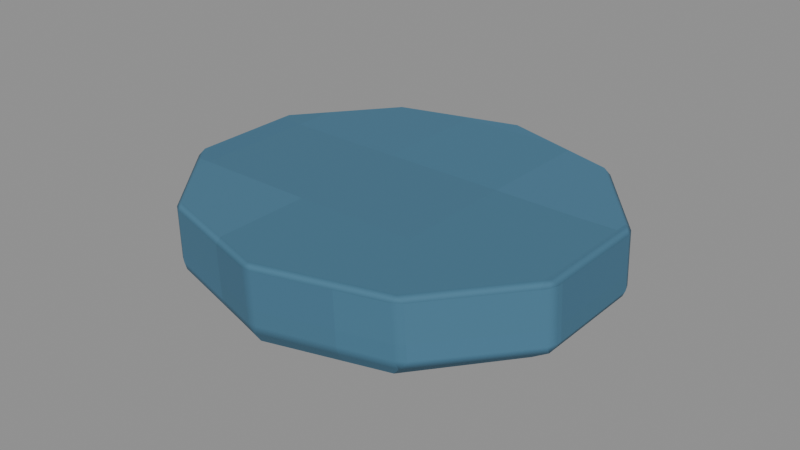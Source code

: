 # Source: Neck-lip.blend  (saved by Blender 4.3.34; exported with 4.5.12 LTS)
import bpy
from mathutils import Matrix  # noqa: F401  (used for matrix-valued properties, if any)

bpy.ops.wm.read_factory_settings(use_empty=True)
scene = bpy.context.scene
scene.name = 'Isolated part'

# ---- collections
col_part_neck_lip = bpy.data.collections.new('Part.Neck-lip'); scene.collection.children.link(col_part_neck_lip)

# ---- images (referenced by path relative to the original .blend; pixels are not part of the script)
import os
ASSET_DIR = os.environ.get("B2B_ASSET_DIR", "")  # directory of the original .blend (textures are referenced by path, not embedded)
HERE = os.path.dirname(os.path.abspath(__file__))  # packed textures are extracted next to this script under _unpacked/

def load_image(name, relpath, width, height, colorspace="sRGB"):
    """Load a texture the original file referenced (path relative to the .blend, or extracted next to this script)."""
    p = next((c for c in (os.path.join(HERE, relpath), os.path.join(ASSET_DIR, relpath)) if relpath and os.path.exists(c)), "")
    if p:
        img = bpy.data.images.load(p, check_existing=True)
        img.name = name
    else:  # same state as the original file: an image datablock whose file is absent (Cycles renders it pink)
        img = bpy.data.images.new(name, width, height)
        img.source = "FILE"
        img.filepath = "//" + (relpath or name)
    img.colorspace_settings.name = colorspace
    return img
img_minecraft___cobalt_glaze = load_image('Minecraft • Cobalt glaze', '_unpacked/Cobalt_glaze.f24bb91b.png', 32, 32, 'sRGB')

# ---- materials (node trees are filled in below, after node groups)
mat_minecraft___cobalt_glaze = bpy.data.materials.new('Minecraft / Cobalt glaze')
mat_minecraft___cobalt_glaze.diffuse_color = (0.2549, 0.4353, 0.5373, 1.0)

# ---- material node trees
mat_minecraft___cobalt_glaze.use_nodes = True; mat_minecraft___cobalt_glaze.node_tree.nodes.clear()
_N = mat_minecraft___cobalt_glaze.node_tree.nodes; _L = mat_minecraft___cobalt_glaze.node_tree.links
n0 = _N.new('ShaderNodeBsdfPrincipled'); n0.name = 'Principled BSDF'; n0.location = (10, 300)
n0.inputs[2].default_value = 0.85
n1 = _N.new('ShaderNodeOutputMaterial'); n1.name = 'Material Output'; n1.location = (300, 300)
n2 = _N.new('ShaderNodeTexImage'); n2.name = 'Image Texture'; n2.location = (-580, 280)
n2.image = img_minecraft___cobalt_glaze
n2.interpolation = 'Closest'
_L.new(n0.outputs[0], n1.inputs[0])
_L.new(n2.outputs[0], n0.inputs[0])
n1.is_active_output = True

# ---- meshes
me_baywashbottle_neck_lip_001 = bpy.data.meshes.new('BayWashBottle.Neck-lip.001')
me_baywashbottle_neck_lip_001.from_pydata([(0.05706, 0.0173, 0.0), (0.03527, 0.0453, 0.0), (0.0, 0.056, 0.0), (-0.03527, 0.0453, 0.0), (-0.05706, 0.0173, 0.0), (-0.05706, -0.0173, 0.0), (-0.03527, -0.0453, 0.0), (0.0, -0.056, 0.0), (0.03527, -0.0453, 0.0), (0.05706, -0.0173, 0.0), (0.06562, 0.01854, 0.006), (0.04056, 0.04854, 0.006), (0.0, 0.06, 0.006), (-0.04056, 0.04854, 0.006), (-0.06562, 0.01854, 0.006), (-0.06562, -0.01854, 0.006), (-0.04056, -0.04854, 0.006), (0.0, -0.06, 0.006), (0.04056, -0.04854, 0.006), (0.06562, -0.01854, 0.006), (0.06467, 0.01885, 0.026), (0.03997, 0.04935, 0.026), (0.0, 0.061, 0.026), (-0.03997, 0.04935, 0.026), (-0.06467, 0.01885, 0.026), (-0.06467, -0.01885, 0.026), (-0.03997, -0.04935, 0.026), (0.0, -0.061, 0.026), (0.03997, -0.04935, 0.026), (0.06467, -0.01885, 0.026)], [], [(9, 8, 7, 6, 5, 4, 3, 2, 1, 0), (0, 1, 11, 10), (1, 2, 12, 11), (2, 3, 13, 12), (3, 4, 14, 13), (4, 5, 15, 14), (5, 6, 16, 15), (6, 7, 17, 16), (7, 8, 18, 17), (8, 9, 19, 18), (9, 0, 10, 19), (10, 11, 21, 20), (11, 12, 22, 21), (12, 13, 23, 22), (13, 14, 24, 23), (14, 15, 25, 24), (15, 16, 26, 25), (16, 17, 27, 26), (17, 18, 28, 27), (18, 19, 29, 28), (19, 10, 20, 29), (20, 21, 22, 23, 24, 25, 26, 27, 28, 29)])
_uv = me_baywashbottle_neck_lip_001.uv_layers.new(name='UV0.Surface')
_uv.uv.foreach_set('vector', [0.9955, 0.9742, 0.9781, 0.9518, 0.9499, 0.9433, 0.9217, 0.9518, 0.9042, 0.9742, 0.9042, 1.002, 0.9217, 1.024, 0.9499, 1.033, 0.9781, 1.024, 0.9955, 1.002, 0.9637, 1.034, 0.9861, 1.016, 0.9887, 1.021, 0.9647, 1.041, 0.9781, 1.271, 0.9499, 1.271, 0.9499, 1.276, 0.9823, 1.276, 0.9499, 1.271, 0.9217, 1.271, 0.9174, 1.276, 0.9499, 1.276, 0.9861, 0.9599, 0.9637, 0.9424, 0.9647, 0.9356, 0.9887, 0.9556, 0.9637, 0.9424, 0.936, 0.9424, 0.935, 0.9356, 0.9647, 0.9356, 0.936, 0.9424, 0.9136, 0.9599, 0.911, 0.9556, 0.935, 0.9356, 0.9217, 1.271, 0.9499, 1.271, 0.9499, 1.276, 0.9174, 1.276, 0.9499, 1.271, 0.9781, 1.271, 0.9823, 1.276, 0.9499, 1.276, 0.9136, 1.016, 0.936, 1.034, 0.935, 1.041, 0.911, 1.021, 0.936, 1.034, 0.9637, 1.034, 0.9647, 1.041, 0.935, 1.041, 0.9647, 1.276, 0.9887, 1.276, 0.9893, 1.292, 0.9649, 1.292, 0.9823, 1.276, 0.9499, 1.276, 0.9499, 1.292, 0.9818, 1.292, 0.9499, 1.276, 0.9174, 1.276, 0.9179, 1.292, 0.9499, 1.292, 0.9887, 1.276, 0.9647, 1.276, 0.9649, 1.292, 0.9893, 1.292, 0.9647, 1.276, 0.935, 1.276, 0.9348, 1.292, 0.9649, 1.292, 0.935, 1.276, 0.911, 1.276, 0.9104, 1.292, 0.9348, 1.292, 0.9174, 1.276, 0.9499, 1.276, 0.9499, 1.292, 0.9179, 1.292, 0.9499, 1.276, 0.9823, 1.276, 0.9818, 1.292, 0.9499, 1.292, 0.911, 1.276, 0.935, 1.276, 0.9348, 1.292, 0.9104, 1.292, 0.935, 1.276, 0.9647, 1.276, 0.9649, 1.292, 0.9348, 1.292, 1.002, 1.003, 0.9818, 1.028, 0.9499, 1.037, 0.9179, 1.028, 0.8981, 1.003, 0.8981, 0.973, 0.9179, 0.9486, 0.9499, 0.9393, 0.9818, 0.9486, 1.002, 0.973])
_uv.active_render = True
_uv = me_baywashbottle_neck_lip_001.uv_layers.new(name='UV1.Paint')
_uv.uv.foreach_set('vector', [0.3274, 0.7706, 0.3578, 0.7941, 0.3694, 0.8322, 0.3578, 0.8703, 0.3274, 0.8939, 0.2899, 0.8939, 0.2595, 0.8703, 0.2479, 0.8322, 0.2595, 0.7941, 0.2899, 0.7706, 0.2899, 0.7706, 0.2595, 0.7941, 0.256, 0.7884, 0.2885, 0.7614, 0.5392, 0.9763, 0.5397, 0.9429, 0.5464, 0.944, 0.5459, 0.9827, 0.5397, 0.9429, 0.5392, 0.9031, 0.5459, 0.8985, 0.5464, 0.944, 0.2595, 0.8703, 0.2899, 0.8939, 0.2885, 0.9031, 0.256, 0.8761, 0.2899, 0.8939, 0.3274, 0.8939, 0.3288, 0.9031, 0.2885, 0.9031, 0.3274, 0.8939, 0.3578, 0.8703, 0.3613, 0.8761, 0.3288, 0.9031, 0.6576, 0.9376, 0.6574, 0.9708, 0.6509, 0.9741, 0.6512, 0.9367, 0.5794, 0.9708, 0.5792, 0.9376, 0.5856, 0.9367, 0.5859, 0.9741, 0.3578, 0.7941, 0.3274, 0.7706, 0.3288, 0.7614, 0.3613, 0.7884, 0.3274, 0.7706, 0.2899, 0.7706, 0.2885, 0.7614, 0.3288, 0.7614, 0.9125, 0.479, 0.9125, 0.5212, 0.8908, 0.5223, 0.8908, 0.4799, 0.5459, 0.9827, 0.5464, 0.944, 0.5681, 0.9441, 0.5676, 0.9821, 0.5464, 0.944, 0.5459, 0.8985, 0.5676, 0.8991, 0.5681, 0.9441, 0.5459, 0.8985, 0.5445, 0.8635, 0.5662, 0.8644, 0.5676, 0.8991, 0.6509, 0.8635, 0.6512, 0.8945, 0.6295, 0.8954, 0.6292, 0.8639, 0.6512, 0.8945, 0.6512, 0.9367, 0.6295, 0.9378, 0.6295, 0.8954, 0.6512, 0.9367, 0.6509, 0.9741, 0.6292, 0.9749, 0.6295, 0.9378, 0.5859, 0.9741, 0.5856, 0.9367, 0.6073, 0.9378, 0.6076, 0.9749, 0.5856, 0.9367, 0.5856, 0.8945, 0.6073, 0.8954, 0.6073, 0.9378, 0.5856, 0.8945, 0.5859, 0.8635, 0.6076, 0.8639, 0.6073, 0.8954, 0.7469, 0.4878, 0.7076, 0.4714, 0.6834, 0.4334, 0.6834, 0.3884, 0.7076, 0.3536, 0.7469, 0.3422, 0.7862, 0.3586, 0.8105, 0.3965, 0.8105, 0.4415, 0.7862, 0.4764])
me_baywashbottle_neck_lip_001.materials.append(mat_minecraft___cobalt_glaze)
me_baywashbottle_neck_lip_001.update()

# ---- objects
ob_neck_lip = bpy.data.objects.new('Neck-lip', me_baywashbottle_neck_lip_001)

# ---- transforms, parenting, visibility, modifiers, constraints
ob_neck_lip.location = (0.0, 0.0, 0.0)
_m = ob_neck_lip.modifiers.new('Hand-finished edges', 'BEVEL')
_m.width = 0.0017
_m.width_pct = 0.0017
_m.harden_normals = True

# ---- collection membership
col_part_neck_lip.objects.link(ob_neck_lip)

# ---- scene / render settings (as saved in the file)
scene.frame_start = 1; scene.frame_end = 250; scene.frame_set(1)
scene.render.engine = 'BLENDER_EEVEE_NEXT'
scene.render.image_settings.exr_codec = 'NONE'
scene.render.simplify_subdivision_render = 0
scene.render.simplify_child_particles_render = 0.0
scene.eevee.use_volume_custom_range = False
scene.eevee.use_fast_gi = False
scene.eevee.use_shadows = False
scene.view_settings.white_balance_temperature = 0.0
scene.view_settings.white_balance_tint = 0.0
scene.view_settings.white_balance_whitepoint = (2.97, 0.5193, -0.0414)
bpy.context.view_layer.update()

# ---- added for rendering (the .blend has no active camera and no usable light): camera, sun + grey world if the file has none
cam_auto = bpy.data.cameras.new('AutoCamera')
cam_auto.lens = 50.0
cam_auto.sensor_width = 36.0
cam_auto.clip_end = 1000.0
ob_auto_camera = bpy.data.objects.new('AutoCamera', cam_auto)
scene.collection.objects.link(ob_auto_camera)
ob_auto_camera.location = (0.185045, -0.222054, 0.161036)
ob_auto_camera.rotation_euler = (1.09748, -7.21219e-08, 0.694738)
scene.camera = ob_auto_camera
light_auto_sun = bpy.data.lights.new('AutoSun', 'SUN')
light_auto_sun.energy = 3.0
light_auto_sun.angle = 0.0523599
ob_auto_sun = bpy.data.objects.new('AutoSun', light_auto_sun)
scene.collection.objects.link(ob_auto_sun)
ob_auto_sun.rotation_euler = (0.872665, 0.174533, 0.523599)
if scene.world is None:
    world_auto = bpy.data.worlds.new('AutoWorld')
    world_auto.color = (0.3, 0.3, 0.3)
    scene.world = world_auto
bpy.context.view_layer.update()
